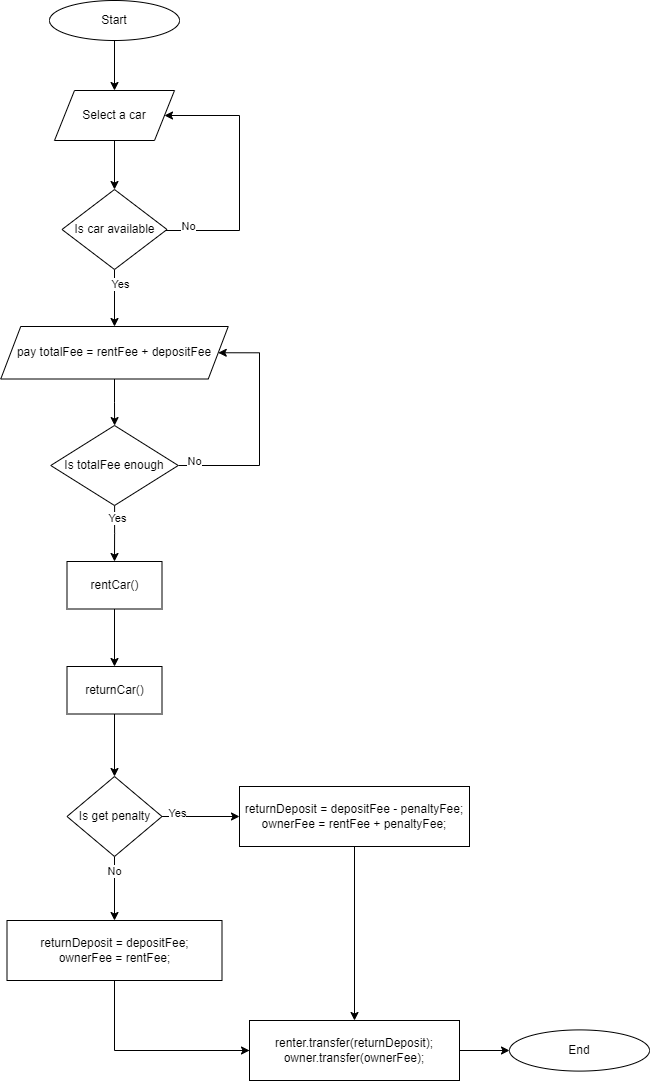

The diagram above was exported from draw.io. Its source (the exported page's mxGraphModel, read from the mxfile embedded in the PNG):
<mxGraphModel dx="1038" dy="547" grid="1" gridSize="10" guides="1" tooltips="1" connect="1" arrows="1" fold="1" page="1" pageScale="1" pageWidth="827" pageHeight="1169" math="0" shadow="0">
  <root>
    <mxCell id="0" />
    <mxCell id="1" parent="0" />
    <mxCell id="d2-rP-88sK_cb6TL538H-1" style="edgeStyle=orthogonalEdgeStyle;rounded=0;orthogonalLoop=1;jettySize=auto;html=1;" parent="1" source="d2-rP-88sK_cb6TL538H-2" target="d2-rP-88sK_cb6TL538H-4" edge="1">
      <mxGeometry relative="1" as="geometry" />
    </mxCell>
    <mxCell id="d2-rP-88sK_cb6TL538H-2" value="Start" style="ellipse;whiteSpace=wrap;html=1;" parent="1" vertex="1">
      <mxGeometry x="170" y="20" width="130" height="40" as="geometry" />
    </mxCell>
    <mxCell id="d2-rP-88sK_cb6TL538H-3" value="" style="edgeStyle=orthogonalEdgeStyle;rounded=0;orthogonalLoop=1;jettySize=auto;html=1;" parent="1" source="d2-rP-88sK_cb6TL538H-4" target="d2-rP-88sK_cb6TL538H-7" edge="1">
      <mxGeometry relative="1" as="geometry" />
    </mxCell>
    <mxCell id="d2-rP-88sK_cb6TL538H-4" value="Select a car" style="shape=parallelogram;perimeter=parallelogramPerimeter;whiteSpace=wrap;html=1;fixedSize=1;" parent="1" vertex="1">
      <mxGeometry x="175" y="110" width="120" height="50" as="geometry" />
    </mxCell>
    <mxCell id="d2-rP-88sK_cb6TL538H-5" value="" style="edgeStyle=orthogonalEdgeStyle;rounded=0;orthogonalLoop=1;jettySize=auto;html=1;entryX=0.5;entryY=0;entryDx=0;entryDy=0;" parent="1" source="d2-rP-88sK_cb6TL538H-7" target="RzrD6hufVomjhtuxFmfp-34" edge="1">
      <mxGeometry relative="1" as="geometry">
        <mxPoint x="235" y="338" as="targetPoint" />
      </mxGeometry>
    </mxCell>
    <mxCell id="RzrD6hufVomjhtuxFmfp-6" value="Yes" style="edgeLabel;html=1;align=center;verticalAlign=middle;resizable=0;points=[];" parent="d2-rP-88sK_cb6TL538H-5" vertex="1" connectable="0">
      <mxGeometry x="-0.7429" relative="1" as="geometry">
        <mxPoint x="5" y="7" as="offset" />
      </mxGeometry>
    </mxCell>
    <mxCell id="d2-rP-88sK_cb6TL538H-6" style="edgeStyle=orthogonalEdgeStyle;rounded=0;orthogonalLoop=1;jettySize=auto;html=1;entryX=1;entryY=0.5;entryDx=0;entryDy=0;" parent="1" source="d2-rP-88sK_cb6TL538H-7" target="d2-rP-88sK_cb6TL538H-4" edge="1">
      <mxGeometry relative="1" as="geometry">
        <Array as="points">
          <mxPoint x="360" y="250" />
          <mxPoint x="360" y="135" />
        </Array>
      </mxGeometry>
    </mxCell>
    <mxCell id="RzrD6hufVomjhtuxFmfp-5" value="No" style="edgeLabel;html=1;align=center;verticalAlign=middle;resizable=0;points=[];" parent="d2-rP-88sK_cb6TL538H-6" vertex="1" connectable="0">
      <mxGeometry x="-0.8329" y="2" relative="1" as="geometry">
        <mxPoint y="-3" as="offset" />
      </mxGeometry>
    </mxCell>
    <mxCell id="d2-rP-88sK_cb6TL538H-7" value="Is car available" style="rhombus;whiteSpace=wrap;html=1;" parent="1" vertex="1">
      <mxGeometry x="182.5" y="209" width="105" height="80" as="geometry" />
    </mxCell>
    <mxCell id="d2-rP-88sK_cb6TL538H-8" value="End" style="ellipse;whiteSpace=wrap;html=1;" parent="1" vertex="1">
      <mxGeometry x="630" y="1049.41" width="140" height="41.18" as="geometry" />
    </mxCell>
    <mxCell id="RzrD6hufVomjhtuxFmfp-2" value="" style="edgeStyle=orthogonalEdgeStyle;rounded=0;orthogonalLoop=1;jettySize=auto;html=1;exitX=0.5;exitY=1;exitDx=0;exitDy=0;" parent="1" source="RzrD6hufVomjhtuxFmfp-34" target="RzrD6hufVomjhtuxFmfp-1" edge="1">
      <mxGeometry relative="1" as="geometry">
        <mxPoint x="235" y="401.5" as="sourcePoint" />
      </mxGeometry>
    </mxCell>
    <mxCell id="RzrD6hufVomjhtuxFmfp-8" value="" style="edgeStyle=orthogonalEdgeStyle;rounded=0;orthogonalLoop=1;jettySize=auto;html=1;" parent="1" source="RzrD6hufVomjhtuxFmfp-1" target="RzrD6hufVomjhtuxFmfp-7" edge="1">
      <mxGeometry relative="1" as="geometry" />
    </mxCell>
    <mxCell id="RzrD6hufVomjhtuxFmfp-9" value="Yes" style="edgeLabel;html=1;align=center;verticalAlign=middle;resizable=0;points=[];" parent="RzrD6hufVomjhtuxFmfp-8" vertex="1" connectable="0">
      <mxGeometry x="-0.6831" y="2" relative="1" as="geometry">
        <mxPoint y="4" as="offset" />
      </mxGeometry>
    </mxCell>
    <mxCell id="RzrD6hufVomjhtuxFmfp-36" style="edgeStyle=orthogonalEdgeStyle;rounded=0;orthogonalLoop=1;jettySize=auto;html=1;entryX=1;entryY=0.5;entryDx=0;entryDy=0;" parent="1" source="RzrD6hufVomjhtuxFmfp-1" target="RzrD6hufVomjhtuxFmfp-34" edge="1">
      <mxGeometry relative="1" as="geometry">
        <Array as="points">
          <mxPoint x="380" y="485" />
          <mxPoint x="380" y="372" />
        </Array>
      </mxGeometry>
    </mxCell>
    <mxCell id="RzrD6hufVomjhtuxFmfp-37" value="No" style="edgeLabel;html=1;align=center;verticalAlign=middle;resizable=0;points=[];" parent="RzrD6hufVomjhtuxFmfp-36" vertex="1" connectable="0">
      <mxGeometry x="-0.9156" y="-2" relative="1" as="geometry">
        <mxPoint x="6" y="-7" as="offset" />
      </mxGeometry>
    </mxCell>
    <mxCell id="RzrD6hufVomjhtuxFmfp-1" value="Is totalFee enough" style="rhombus;whiteSpace=wrap;html=1;" parent="1" vertex="1">
      <mxGeometry x="171.25" y="445" width="127.5" height="80" as="geometry" />
    </mxCell>
    <mxCell id="RzrD6hufVomjhtuxFmfp-11" value="" style="edgeStyle=orthogonalEdgeStyle;rounded=0;orthogonalLoop=1;jettySize=auto;html=1;" parent="1" source="RzrD6hufVomjhtuxFmfp-7" target="RzrD6hufVomjhtuxFmfp-10" edge="1">
      <mxGeometry relative="1" as="geometry" />
    </mxCell>
    <mxCell id="RzrD6hufVomjhtuxFmfp-7" value="rentCar()" style="whiteSpace=wrap;html=1;" parent="1" vertex="1">
      <mxGeometry x="187.5" y="581" width="95" height="47.5" as="geometry" />
    </mxCell>
    <mxCell id="RzrD6hufVomjhtuxFmfp-13" value="" style="edgeStyle=orthogonalEdgeStyle;rounded=0;orthogonalLoop=1;jettySize=auto;html=1;" parent="1" source="RzrD6hufVomjhtuxFmfp-10" target="RzrD6hufVomjhtuxFmfp-12" edge="1">
      <mxGeometry relative="1" as="geometry" />
    </mxCell>
    <mxCell id="RzrD6hufVomjhtuxFmfp-10" value="returnCar()" style="whiteSpace=wrap;html=1;" parent="1" vertex="1">
      <mxGeometry x="187.5" y="686" width="95" height="47.5" as="geometry" />
    </mxCell>
    <mxCell id="RzrD6hufVomjhtuxFmfp-21" style="edgeStyle=orthogonalEdgeStyle;rounded=0;orthogonalLoop=1;jettySize=auto;html=1;" parent="1" source="RzrD6hufVomjhtuxFmfp-12" target="DuoD-3FUaIK3aRpXlnBD-4" edge="1">
      <mxGeometry relative="1" as="geometry">
        <mxPoint x="235" y="950" as="targetPoint" />
      </mxGeometry>
    </mxCell>
    <mxCell id="RzrD6hufVomjhtuxFmfp-22" value="No" style="edgeLabel;html=1;align=center;verticalAlign=middle;resizable=0;points=[];" parent="RzrD6hufVomjhtuxFmfp-21" vertex="1" connectable="0">
      <mxGeometry x="-0.7962" y="-1" relative="1" as="geometry">
        <mxPoint y="7" as="offset" />
      </mxGeometry>
    </mxCell>
    <mxCell id="DuoD-3FUaIK3aRpXlnBD-2" value="" style="edgeStyle=orthogonalEdgeStyle;rounded=0;orthogonalLoop=1;jettySize=auto;html=1;" edge="1" parent="1" source="RzrD6hufVomjhtuxFmfp-12" target="DuoD-3FUaIK3aRpXlnBD-1">
      <mxGeometry relative="1" as="geometry" />
    </mxCell>
    <mxCell id="DuoD-3FUaIK3aRpXlnBD-3" value="Yes" style="edgeLabel;html=1;align=center;verticalAlign=middle;resizable=0;points=[];" vertex="1" connectable="0" parent="DuoD-3FUaIK3aRpXlnBD-2">
      <mxGeometry x="-0.6263" relative="1" as="geometry">
        <mxPoint x="1" y="-4" as="offset" />
      </mxGeometry>
    </mxCell>
    <mxCell id="RzrD6hufVomjhtuxFmfp-12" value="Is get penalty" style="rhombus;whiteSpace=wrap;html=1;" parent="1" vertex="1">
      <mxGeometry x="187.5" y="796" width="95" height="80" as="geometry" />
    </mxCell>
    <mxCell id="RzrD6hufVomjhtuxFmfp-34" value="pay totalFee = rentFee + depositFee" style="shape=parallelogram;perimeter=parallelogramPerimeter;whiteSpace=wrap;html=1;fixedSize=1;" parent="1" vertex="1">
      <mxGeometry x="121.25" y="346" width="227.5" height="52.5" as="geometry" />
    </mxCell>
    <mxCell id="DuoD-3FUaIK3aRpXlnBD-6" style="edgeStyle=orthogonalEdgeStyle;rounded=0;orthogonalLoop=1;jettySize=auto;html=1;entryX=0.5;entryY=0;entryDx=0;entryDy=0;" edge="1" parent="1" source="DuoD-3FUaIK3aRpXlnBD-1" target="DuoD-3FUaIK3aRpXlnBD-8">
      <mxGeometry relative="1" as="geometry">
        <mxPoint x="465" y="920" as="targetPoint" />
      </mxGeometry>
    </mxCell>
    <mxCell id="DuoD-3FUaIK3aRpXlnBD-1" value="returnDeposit = depositFee - penaltyFee;&lt;br&gt;ownerFee = rentFee + penaltyFee;" style="whiteSpace=wrap;html=1;" vertex="1" parent="1">
      <mxGeometry x="360" y="806" width="230" height="60" as="geometry" />
    </mxCell>
    <mxCell id="DuoD-3FUaIK3aRpXlnBD-5" style="edgeStyle=orthogonalEdgeStyle;rounded=0;orthogonalLoop=1;jettySize=auto;html=1;" edge="1" parent="1" source="DuoD-3FUaIK3aRpXlnBD-4" target="DuoD-3FUaIK3aRpXlnBD-8">
      <mxGeometry relative="1" as="geometry">
        <mxPoint x="430" y="1070" as="targetPoint" />
        <Array as="points">
          <mxPoint x="235" y="1070" />
          <mxPoint x="369" y="1070" />
        </Array>
      </mxGeometry>
    </mxCell>
    <mxCell id="DuoD-3FUaIK3aRpXlnBD-4" value="&lt;span style=&quot;&quot;&gt;returnDeposit = depositFee;&lt;/span&gt;&lt;br style=&quot;&quot;&gt;&lt;span style=&quot;&quot;&gt;ownerFee = rentFee;&lt;/span&gt;" style="rounded=0;whiteSpace=wrap;html=1;" vertex="1" parent="1">
      <mxGeometry x="127.5" y="940" width="215" height="60" as="geometry" />
    </mxCell>
    <mxCell id="DuoD-3FUaIK3aRpXlnBD-9" style="edgeStyle=orthogonalEdgeStyle;rounded=0;orthogonalLoop=1;jettySize=auto;html=1;entryX=0;entryY=0.5;entryDx=0;entryDy=0;" edge="1" parent="1" source="DuoD-3FUaIK3aRpXlnBD-8" target="d2-rP-88sK_cb6TL538H-8">
      <mxGeometry relative="1" as="geometry" />
    </mxCell>
    <mxCell id="DuoD-3FUaIK3aRpXlnBD-8" value="renter.transfer(returnDeposit);&lt;br&gt;owner.transfer(ownerFee);" style="rounded=0;whiteSpace=wrap;html=1;" vertex="1" parent="1">
      <mxGeometry x="370" y="1040" width="210" height="60" as="geometry" />
    </mxCell>
  </root>
</mxGraphModel>